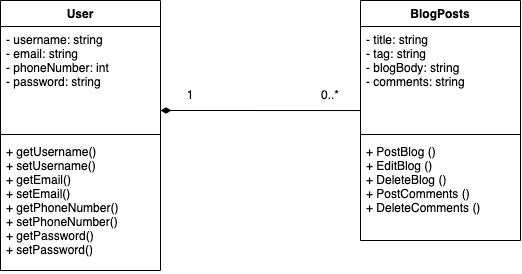

The diagram above was exported from draw.io. Its source (the exported page's mxGraphModel, read from the mxfile embedded in the PNG):
<mxGraphModel dx="545" dy="493" grid="1" gridSize="10" guides="1" tooltips="1" connect="1" arrows="1" fold="1" page="1" pageScale="1" pageWidth="850" pageHeight="1100" math="0" shadow="0">
  <root>
    <mxCell id="0" />
    <mxCell id="1" parent="0" />
    <mxCell id="tas-EAhjjf0oKr7VPvr_-9" value="BlogPosts" style="swimlane;fontStyle=1;align=center;verticalAlign=top;childLayout=stackLayout;horizontal=1;startSize=26;horizontalStack=0;resizeParent=1;resizeParentMax=0;resizeLast=0;collapsible=1;marginBottom=0;" vertex="1" parent="1">
      <mxGeometry x="400" y="40" width="160" height="240" as="geometry" />
    </mxCell>
    <mxCell id="tas-EAhjjf0oKr7VPvr_-10" value="- title: string&#10;- tag: string&#10;- blogBody: string&#10;- comments: string" style="text;strokeColor=none;fillColor=none;align=left;verticalAlign=top;spacingLeft=4;spacingRight=4;overflow=hidden;rotatable=0;points=[[0,0.5],[1,0.5]];portConstraint=eastwest;" vertex="1" parent="tas-EAhjjf0oKr7VPvr_-9">
      <mxGeometry y="26" width="160" height="104" as="geometry" />
    </mxCell>
    <mxCell id="tas-EAhjjf0oKr7VPvr_-11" value="" style="line;strokeWidth=1;fillColor=none;align=left;verticalAlign=middle;spacingTop=-1;spacingLeft=3;spacingRight=3;rotatable=0;labelPosition=right;points=[];portConstraint=eastwest;" vertex="1" parent="tas-EAhjjf0oKr7VPvr_-9">
      <mxGeometry y="130" width="160" height="8" as="geometry" />
    </mxCell>
    <mxCell id="tas-EAhjjf0oKr7VPvr_-12" value="+ PostBlog ()&#10;+ EditBlog ()&#10;+ DeleteBlog ()&#10;+ PostComments ()&#10;+ DeleteComments ()&#10;" style="text;strokeColor=none;fillColor=none;align=left;verticalAlign=top;spacingLeft=4;spacingRight=4;overflow=hidden;rotatable=0;points=[[0,0.5],[1,0.5]];portConstraint=eastwest;" vertex="1" parent="tas-EAhjjf0oKr7VPvr_-9">
      <mxGeometry y="138" width="160" height="102" as="geometry" />
    </mxCell>
    <mxCell id="tas-EAhjjf0oKr7VPvr_-14" value="" style="endArrow=none;startArrow=diamondThin;endFill=0;startFill=1;html=1;verticalAlign=bottom;labelBackgroundColor=none;strokeWidth=1;startSize=8;endSize=8;rounded=0;entryX=-0.003;entryY=0.808;entryDx=0;entryDy=0;entryPerimeter=0;" edge="1" parent="1" target="tas-EAhjjf0oKr7VPvr_-10">
      <mxGeometry width="160" relative="1" as="geometry">
        <mxPoint x="200" y="150" as="sourcePoint" />
        <mxPoint x="360" y="150" as="targetPoint" />
      </mxGeometry>
    </mxCell>
    <mxCell id="tas-EAhjjf0oKr7VPvr_-15" value="1" style="text;html=1;strokeColor=none;fillColor=none;align=center;verticalAlign=middle;whiteSpace=wrap;rounded=0;" vertex="1" parent="1">
      <mxGeometry x="200" y="120" width="60" height="30" as="geometry" />
    </mxCell>
    <mxCell id="tas-EAhjjf0oKr7VPvr_-16" value="0..*" style="text;html=1;strokeColor=none;fillColor=none;align=center;verticalAlign=middle;whiteSpace=wrap;rounded=0;" vertex="1" parent="1">
      <mxGeometry x="340" y="120" width="60" height="30" as="geometry" />
    </mxCell>
    <mxCell id="tas-EAhjjf0oKr7VPvr_-18" value="User" style="swimlane;fontStyle=1;align=center;verticalAlign=top;childLayout=stackLayout;horizontal=1;startSize=26;horizontalStack=0;resizeParent=1;resizeParentMax=0;resizeLast=0;collapsible=1;marginBottom=0;" vertex="1" parent="1">
      <mxGeometry x="40" y="40" width="160" height="270" as="geometry" />
    </mxCell>
    <mxCell id="tas-EAhjjf0oKr7VPvr_-19" value="- username: string&#10;- email: string&#10;- phoneNumber: int&#10;- password: string" style="text;strokeColor=none;fillColor=none;align=left;verticalAlign=top;spacingLeft=4;spacingRight=4;overflow=hidden;rotatable=0;points=[[0,0.5],[1,0.5]];portConstraint=eastwest;" vertex="1" parent="tas-EAhjjf0oKr7VPvr_-18">
      <mxGeometry y="26" width="160" height="104" as="geometry" />
    </mxCell>
    <mxCell id="tas-EAhjjf0oKr7VPvr_-20" value="" style="line;strokeWidth=1;fillColor=none;align=left;verticalAlign=middle;spacingTop=-1;spacingLeft=3;spacingRight=3;rotatable=0;labelPosition=right;points=[];portConstraint=eastwest;" vertex="1" parent="tas-EAhjjf0oKr7VPvr_-18">
      <mxGeometry y="130" width="160" height="8" as="geometry" />
    </mxCell>
    <mxCell id="tas-EAhjjf0oKr7VPvr_-21" value="+ getUsername()&#10;+ setUsername()&#10;+ getEmail()&#10;+ setEmail()&#10;+ getPhoneNumber()&#10;+ setPhoneNumber()&#10;+ getPassword()&#10;+ setPassword()" style="text;strokeColor=none;fillColor=none;align=left;verticalAlign=top;spacingLeft=4;spacingRight=4;overflow=hidden;rotatable=0;points=[[0,0.5],[1,0.5]];portConstraint=eastwest;" vertex="1" parent="tas-EAhjjf0oKr7VPvr_-18">
      <mxGeometry y="138" width="160" height="132" as="geometry" />
    </mxCell>
  </root>
</mxGraphModel>